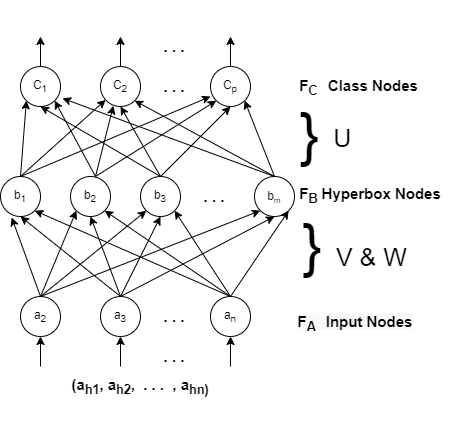

The diagram above was exported from draw.io. Its source (the exported page's mxGraphModel, read from the mxfile embedded in the PNG):
<mxGraphModel dx="868" dy="401" grid="1" gridSize="10" guides="1" tooltips="1" connect="1" arrows="1" fold="1" page="1" pageScale="1" pageWidth="827" pageHeight="1169" math="0" shadow="0">
  <root>
    <mxCell id="0" />
    <mxCell id="1" parent="0" />
    <mxCell id="Jg4cMh_CxAaYcV6Ge4qo-44" style="edgeStyle=orthogonalEdgeStyle;rounded=0;orthogonalLoop=1;jettySize=auto;html=1;" parent="1" target="Jg4cMh_CxAaYcV6Ge4qo-43" edge="1">
      <mxGeometry relative="1" as="geometry">
        <mxPoint x="180" y="720" as="sourcePoint" />
      </mxGeometry>
    </mxCell>
    <mxCell id="Jg4cMh_CxAaYcV6Ge4qo-43" value="a&lt;sub&gt;2&lt;/sub&gt;" style="ellipse;whiteSpace=wrap;html=1;aspect=fixed;direction=south;" parent="1" vertex="1">
      <mxGeometry x="160" y="650" width="40" height="40" as="geometry" />
    </mxCell>
    <mxCell id="Jg4cMh_CxAaYcV6Ge4qo-1" value="g&lt;sub&gt;1&lt;/sub&gt;(A&lt;sub&gt;h&lt;/sub&gt;)" style="rounded=0;whiteSpace=wrap;html=1;" parent="1" vertex="1">
      <mxGeometry x="270" y="60" width="80" height="40" as="geometry" />
    </mxCell>
    <mxCell id="Jg4cMh_CxAaYcV6Ge4qo-5" value="g&lt;span style=&quot;font-size: 10px&quot;&gt;&lt;sub&gt;2&lt;/sub&gt;&lt;/span&gt;(A&lt;sub&gt;h&lt;/sub&gt;)" style="rounded=0;whiteSpace=wrap;html=1;" parent="1" vertex="1">
      <mxGeometry x="270" y="110" width="80" height="40" as="geometry" />
    </mxCell>
    <mxCell id="Jg4cMh_CxAaYcV6Ge4qo-6" value="g&lt;sub&gt;c&lt;/sub&gt;(A&lt;sub&gt;h&lt;/sub&gt;)" style="rounded=0;whiteSpace=wrap;html=1;" parent="1" vertex="1">
      <mxGeometry x="270" y="210" width="80" height="40" as="geometry" />
    </mxCell>
    <mxCell id="Jg4cMh_CxAaYcV6Ge4qo-7" value="a&lt;sub&gt;h1&lt;br&gt;&lt;/sub&gt;&lt;br&gt;a&lt;sub&gt;h2&lt;br&gt;&lt;/sub&gt;&lt;sub&gt;&lt;br&gt;&lt;br&gt;&lt;br&gt;&lt;/sub&gt;a&lt;sub&gt;hn&lt;/sub&gt;&lt;sub&gt;&lt;br&gt;&lt;/sub&gt;" style="text;html=1;strokeColor=none;fillColor=none;align=center;verticalAlign=middle;whiteSpace=wrap;rounded=0;" parent="1" vertex="1">
      <mxGeometry x="150" y="140" width="40" height="20" as="geometry" />
    </mxCell>
    <mxCell id="Jg4cMh_CxAaYcV6Ge4qo-8" value="" style="endArrow=classic;html=1;entryX=0;entryY=0.5;entryDx=0;entryDy=0;" parent="1" target="Jg4cMh_CxAaYcV6Ge4qo-1" edge="1">
      <mxGeometry width="50" height="50" relative="1" as="geometry">
        <mxPoint x="180" y="100" as="sourcePoint" />
        <mxPoint x="240" y="50" as="targetPoint" />
      </mxGeometry>
    </mxCell>
    <mxCell id="Jg4cMh_CxAaYcV6Ge4qo-10" value="" style="endArrow=classic;html=1;" parent="1" edge="1">
      <mxGeometry width="50" height="50" relative="1" as="geometry">
        <mxPoint x="190" y="130" as="sourcePoint" />
        <mxPoint x="270" y="130" as="targetPoint" />
      </mxGeometry>
    </mxCell>
    <mxCell id="Jg4cMh_CxAaYcV6Ge4qo-13" value="" style="endArrow=classic;html=1;entryX=0;entryY=0.25;entryDx=0;entryDy=0;" parent="1" target="Jg4cMh_CxAaYcV6Ge4qo-5" edge="1">
      <mxGeometry width="50" height="50" relative="1" as="geometry">
        <mxPoint x="180" y="100" as="sourcePoint" />
        <mxPoint x="280" y="90" as="targetPoint" />
      </mxGeometry>
    </mxCell>
    <mxCell id="Jg4cMh_CxAaYcV6Ge4qo-14" value="" style="endArrow=classic;html=1;entryX=0;entryY=0.5;entryDx=0;entryDy=0;" parent="1" target="Jg4cMh_CxAaYcV6Ge4qo-6" edge="1">
      <mxGeometry width="50" height="50" relative="1" as="geometry">
        <mxPoint x="180" y="100" as="sourcePoint" />
        <mxPoint x="230" y="50" as="targetPoint" />
      </mxGeometry>
    </mxCell>
    <mxCell id="Jg4cMh_CxAaYcV6Ge4qo-15" value="" style="endArrow=classic;html=1;entryX=0;entryY=0;entryDx=0;entryDy=0;" parent="1" target="Jg4cMh_CxAaYcV6Ge4qo-1" edge="1">
      <mxGeometry width="50" height="50" relative="1" as="geometry">
        <mxPoint x="190" y="130" as="sourcePoint" />
        <mxPoint x="240" y="80" as="targetPoint" />
      </mxGeometry>
    </mxCell>
    <mxCell id="Jg4cMh_CxAaYcV6Ge4qo-16" value="" style="endArrow=classic;html=1;entryX=0;entryY=0;entryDx=0;entryDy=0;" parent="1" target="Jg4cMh_CxAaYcV6Ge4qo-6" edge="1">
      <mxGeometry width="50" height="50" relative="1" as="geometry">
        <mxPoint x="190" y="130" as="sourcePoint" />
        <mxPoint x="270" y="220" as="targetPoint" />
      </mxGeometry>
    </mxCell>
    <mxCell id="Jg4cMh_CxAaYcV6Ge4qo-18" value="" style="endArrow=classic;html=1;entryX=0;entryY=0.75;entryDx=0;entryDy=0;" parent="1" target="Jg4cMh_CxAaYcV6Ge4qo-1" edge="1">
      <mxGeometry width="50" height="50" relative="1" as="geometry">
        <mxPoint x="180" y="200" as="sourcePoint" />
        <mxPoint x="230" y="150" as="targetPoint" />
      </mxGeometry>
    </mxCell>
    <mxCell id="Jg4cMh_CxAaYcV6Ge4qo-19" value="" style="endArrow=classic;html=1;entryX=0;entryY=0.75;entryDx=0;entryDy=0;" parent="1" target="Jg4cMh_CxAaYcV6Ge4qo-5" edge="1">
      <mxGeometry width="50" height="50" relative="1" as="geometry">
        <mxPoint x="180" y="200" as="sourcePoint" />
        <mxPoint x="230" y="150" as="targetPoint" />
      </mxGeometry>
    </mxCell>
    <mxCell id="Jg4cMh_CxAaYcV6Ge4qo-20" value="" style="endArrow=classic;html=1;entryX=0;entryY=0.75;entryDx=0;entryDy=0;" parent="1" target="Jg4cMh_CxAaYcV6Ge4qo-6" edge="1">
      <mxGeometry width="50" height="50" relative="1" as="geometry">
        <mxPoint x="180" y="200" as="sourcePoint" />
        <mxPoint x="230" y="150" as="targetPoint" />
      </mxGeometry>
    </mxCell>
    <mxCell id="Jg4cMh_CxAaYcV6Ge4qo-21" value="MAX" style="rounded=0;whiteSpace=wrap;html=1;" parent="1" vertex="1">
      <mxGeometry x="410" y="140" width="80" height="40" as="geometry" />
    </mxCell>
    <mxCell id="Jg4cMh_CxAaYcV6Ge4qo-22" value="" style="endArrow=classic;html=1;" parent="1" edge="1">
      <mxGeometry width="50" height="50" relative="1" as="geometry">
        <mxPoint x="490" y="160" as="sourcePoint" />
        <mxPoint x="520" y="160" as="targetPoint" />
      </mxGeometry>
    </mxCell>
    <mxCell id="Jg4cMh_CxAaYcV6Ge4qo-23" value="" style="endArrow=classic;html=1;entryX=0;entryY=0.75;entryDx=0;entryDy=0;" parent="1" target="Jg4cMh_CxAaYcV6Ge4qo-21" edge="1">
      <mxGeometry width="50" height="50" relative="1" as="geometry">
        <mxPoint x="350" y="230" as="sourcePoint" />
        <mxPoint x="400" y="180" as="targetPoint" />
      </mxGeometry>
    </mxCell>
    <mxCell id="Jg4cMh_CxAaYcV6Ge4qo-24" value="" style="endArrow=classic;html=1;entryX=0;entryY=0.25;entryDx=0;entryDy=0;" parent="1" target="Jg4cMh_CxAaYcV6Ge4qo-21" edge="1">
      <mxGeometry width="50" height="50" relative="1" as="geometry">
        <mxPoint x="350" y="80" as="sourcePoint" />
        <mxPoint x="400" y="30" as="targetPoint" />
      </mxGeometry>
    </mxCell>
    <mxCell id="Jg4cMh_CxAaYcV6Ge4qo-25" value="" style="endArrow=classic;html=1;entryX=0;entryY=0.5;entryDx=0;entryDy=0;" parent="1" target="Jg4cMh_CxAaYcV6Ge4qo-21" edge="1">
      <mxGeometry width="50" height="50" relative="1" as="geometry">
        <mxPoint x="350" y="130" as="sourcePoint" />
        <mxPoint x="400" y="80" as="targetPoint" />
      </mxGeometry>
    </mxCell>
    <mxCell id="Jg4cMh_CxAaYcV6Ge4qo-27" value="&lt;b style=&quot;font-size: 13px&quot;&gt;.&lt;br&gt;.&lt;br&gt;.&lt;/b&gt;" style="text;html=1;strokeColor=none;fillColor=none;align=center;verticalAlign=middle;whiteSpace=wrap;rounded=0;" parent="1" vertex="1">
      <mxGeometry x="150" y="150" width="40" height="20" as="geometry" />
    </mxCell>
    <mxCell id="Jg4cMh_CxAaYcV6Ge4qo-28" value="&lt;b style=&quot;font-size: 13px&quot;&gt;.&lt;br&gt;.&lt;br&gt;.&lt;/b&gt;" style="text;html=1;strokeColor=none;fillColor=none;align=center;verticalAlign=middle;whiteSpace=wrap;rounded=0;" parent="1" vertex="1">
      <mxGeometry x="290" y="166" width="40" height="20" as="geometry" />
    </mxCell>
    <mxCell id="Jg4cMh_CxAaYcV6Ge4qo-30" value="&lt;b style=&quot;font-size: 13px&quot;&gt;.&lt;br&gt;.&lt;br&gt;.&lt;/b&gt;" style="text;html=1;strokeColor=none;fillColor=none;align=center;verticalAlign=middle;whiteSpace=wrap;rounded=0;" parent="1" vertex="1">
      <mxGeometry x="350" y="160" width="40" height="20" as="geometry" />
    </mxCell>
    <mxCell id="Jg4cMh_CxAaYcV6Ge4qo-31" value="&lt;b style=&quot;font-size: 13px&quot;&gt;.&lt;br&gt;.&lt;br&gt;.&lt;/b&gt;" style="text;html=1;strokeColor=none;fillColor=none;align=center;verticalAlign=middle;whiteSpace=wrap;rounded=0;" parent="1" vertex="1">
      <mxGeometry x="240" y="160" width="40" height="20" as="geometry" />
    </mxCell>
    <mxCell id="Jg4cMh_CxAaYcV6Ge4qo-34" style="edgeStyle=orthogonalEdgeStyle;rounded=0;orthogonalLoop=1;jettySize=auto;html=1;" parent="1" source="Jg4cMh_CxAaYcV6Ge4qo-33" edge="1">
      <mxGeometry relative="1" as="geometry">
        <mxPoint x="180" y="390" as="targetPoint" />
      </mxGeometry>
    </mxCell>
    <mxCell id="Jg4cMh_CxAaYcV6Ge4qo-33" value="C&lt;sub&gt;1&lt;/sub&gt;" style="ellipse;whiteSpace=wrap;html=1;aspect=fixed;" parent="1" vertex="1">
      <mxGeometry x="160" y="420" width="40" height="40" as="geometry" />
    </mxCell>
    <mxCell id="Jg4cMh_CxAaYcV6Ge4qo-35" style="edgeStyle=orthogonalEdgeStyle;rounded=0;orthogonalLoop=1;jettySize=auto;html=1;" parent="1" source="Jg4cMh_CxAaYcV6Ge4qo-36" edge="1">
      <mxGeometry relative="1" as="geometry">
        <mxPoint x="260" y="390" as="targetPoint" />
      </mxGeometry>
    </mxCell>
    <mxCell id="Jg4cMh_CxAaYcV6Ge4qo-36" value="C&lt;sub&gt;2&lt;/sub&gt;" style="ellipse;whiteSpace=wrap;html=1;aspect=fixed;" parent="1" vertex="1">
      <mxGeometry x="240" y="420" width="40" height="40" as="geometry" />
    </mxCell>
    <mxCell id="Jg4cMh_CxAaYcV6Ge4qo-37" style="edgeStyle=orthogonalEdgeStyle;rounded=0;orthogonalLoop=1;jettySize=auto;html=1;" parent="1" source="Jg4cMh_CxAaYcV6Ge4qo-38" edge="1">
      <mxGeometry relative="1" as="geometry">
        <mxPoint x="370" y="390" as="targetPoint" />
      </mxGeometry>
    </mxCell>
    <mxCell id="Jg4cMh_CxAaYcV6Ge4qo-38" value="C&lt;sub&gt;p&lt;/sub&gt;" style="ellipse;whiteSpace=wrap;html=1;aspect=fixed;" parent="1" vertex="1">
      <mxGeometry x="350" y="420" width="40" height="40" as="geometry" />
    </mxCell>
    <mxCell id="Jg4cMh_CxAaYcV6Ge4qo-45" style="edgeStyle=orthogonalEdgeStyle;rounded=0;orthogonalLoop=1;jettySize=auto;html=1;" parent="1" target="Jg4cMh_CxAaYcV6Ge4qo-46" edge="1">
      <mxGeometry relative="1" as="geometry">
        <mxPoint x="260" y="720" as="sourcePoint" />
      </mxGeometry>
    </mxCell>
    <mxCell id="Jg4cMh_CxAaYcV6Ge4qo-46" value="a&lt;sub&gt;3&lt;/sub&gt;" style="ellipse;whiteSpace=wrap;html=1;aspect=fixed;direction=south;" parent="1" vertex="1">
      <mxGeometry x="240" y="650" width="40" height="40" as="geometry" />
    </mxCell>
    <mxCell id="Jg4cMh_CxAaYcV6Ge4qo-47" style="edgeStyle=orthogonalEdgeStyle;rounded=0;orthogonalLoop=1;jettySize=auto;html=1;" parent="1" target="Jg4cMh_CxAaYcV6Ge4qo-48" edge="1">
      <mxGeometry relative="1" as="geometry">
        <mxPoint x="370" y="720" as="sourcePoint" />
      </mxGeometry>
    </mxCell>
    <mxCell id="Jg4cMh_CxAaYcV6Ge4qo-48" value="a&lt;sub&gt;n&lt;/sub&gt;" style="ellipse;whiteSpace=wrap;html=1;aspect=fixed;direction=south;" parent="1" vertex="1">
      <mxGeometry x="350" y="650" width="40" height="40" as="geometry" />
    </mxCell>
    <mxCell id="Jg4cMh_CxAaYcV6Ge4qo-50" value="b&lt;sub&gt;1&lt;/sub&gt;" style="ellipse;whiteSpace=wrap;html=1;aspect=fixed;direction=south;" parent="1" vertex="1">
      <mxGeometry x="140" y="530" width="40" height="40" as="geometry" />
    </mxCell>
    <mxCell id="Jg4cMh_CxAaYcV6Ge4qo-52" value="b&lt;sub&gt;2&lt;/sub&gt;" style="ellipse;whiteSpace=wrap;html=1;aspect=fixed;direction=south;" parent="1" vertex="1">
      <mxGeometry x="210" y="530" width="40" height="40" as="geometry" />
    </mxCell>
    <mxCell id="Jg4cMh_CxAaYcV6Ge4qo-53" value="b&lt;sub&gt;3&lt;/sub&gt;" style="ellipse;whiteSpace=wrap;html=1;aspect=fixed;direction=south;" parent="1" vertex="1">
      <mxGeometry x="280" y="530" width="40" height="40" as="geometry" />
    </mxCell>
    <mxCell id="Jg4cMh_CxAaYcV6Ge4qo-54" value="b&lt;span style=&quot;font-size: 10px&quot;&gt;&lt;sub&gt;m&lt;/sub&gt;&lt;/span&gt;" style="ellipse;whiteSpace=wrap;html=1;aspect=fixed;direction=south;" parent="1" vertex="1">
      <mxGeometry x="394" y="530" width="40" height="40" as="geometry" />
    </mxCell>
    <mxCell id="Jg4cMh_CxAaYcV6Ge4qo-59" value="" style="endArrow=classic;html=1;entryX=1;entryY=0;entryDx=0;entryDy=0;" parent="1" target="Jg4cMh_CxAaYcV6Ge4qo-54" edge="1">
      <mxGeometry width="50" height="50" relative="1" as="geometry">
        <mxPoint x="370" y="650" as="sourcePoint" />
        <mxPoint x="420" y="600" as="targetPoint" />
      </mxGeometry>
    </mxCell>
    <mxCell id="Jg4cMh_CxAaYcV6Ge4qo-60" value="" style="endArrow=classic;html=1;entryX=1;entryY=0;entryDx=0;entryDy=0;" parent="1" target="Jg4cMh_CxAaYcV6Ge4qo-53" edge="1">
      <mxGeometry width="50" height="50" relative="1" as="geometry">
        <mxPoint x="370" y="650" as="sourcePoint" />
        <mxPoint x="420" y="600" as="targetPoint" />
      </mxGeometry>
    </mxCell>
    <mxCell id="Jg4cMh_CxAaYcV6Ge4qo-61" value="" style="endArrow=classic;html=1;entryX=1;entryY=0;entryDx=0;entryDy=0;" parent="1" target="Jg4cMh_CxAaYcV6Ge4qo-52" edge="1">
      <mxGeometry width="50" height="50" relative="1" as="geometry">
        <mxPoint x="370" y="650" as="sourcePoint" />
        <mxPoint x="300" y="570" as="targetPoint" />
      </mxGeometry>
    </mxCell>
    <mxCell id="Jg4cMh_CxAaYcV6Ge4qo-62" value="" style="endArrow=classic;html=1;entryX=1;entryY=0.5;entryDx=0;entryDy=0;" parent="1" target="Jg4cMh_CxAaYcV6Ge4qo-54" edge="1">
      <mxGeometry width="50" height="50" relative="1" as="geometry">
        <mxPoint x="260" y="650" as="sourcePoint" />
        <mxPoint x="310" y="600" as="targetPoint" />
      </mxGeometry>
    </mxCell>
    <mxCell id="Jg4cMh_CxAaYcV6Ge4qo-63" value="" style="endArrow=classic;html=1;entryX=1;entryY=0.5;entryDx=0;entryDy=0;" parent="1" target="Jg4cMh_CxAaYcV6Ge4qo-53" edge="1">
      <mxGeometry width="50" height="50" relative="1" as="geometry">
        <mxPoint x="260" y="650" as="sourcePoint" />
        <mxPoint x="310" y="600" as="targetPoint" />
      </mxGeometry>
    </mxCell>
    <mxCell id="Jg4cMh_CxAaYcV6Ge4qo-64" value="" style="endArrow=classic;html=1;entryX=1;entryY=0.5;entryDx=0;entryDy=0;" parent="1" target="Jg4cMh_CxAaYcV6Ge4qo-52" edge="1">
      <mxGeometry width="50" height="50" relative="1" as="geometry">
        <mxPoint x="260" y="650" as="sourcePoint" />
        <mxPoint x="310" y="600" as="targetPoint" />
      </mxGeometry>
    </mxCell>
    <mxCell id="Jg4cMh_CxAaYcV6Ge4qo-65" value="" style="endArrow=classic;html=1;entryX=1;entryY=0;entryDx=0;entryDy=0;" parent="1" target="Jg4cMh_CxAaYcV6Ge4qo-50" edge="1">
      <mxGeometry width="50" height="50" relative="1" as="geometry">
        <mxPoint x="370" y="650" as="sourcePoint" />
        <mxPoint x="420" y="600" as="targetPoint" />
      </mxGeometry>
    </mxCell>
    <mxCell id="Jg4cMh_CxAaYcV6Ge4qo-66" value="" style="endArrow=classic;html=1;entryX=1;entryY=0.5;entryDx=0;entryDy=0;" parent="1" target="Jg4cMh_CxAaYcV6Ge4qo-50" edge="1">
      <mxGeometry width="50" height="50" relative="1" as="geometry">
        <mxPoint x="260" y="650" as="sourcePoint" />
        <mxPoint x="310" y="600" as="targetPoint" />
      </mxGeometry>
    </mxCell>
    <mxCell id="Jg4cMh_CxAaYcV6Ge4qo-67" value="" style="endArrow=classic;html=1;entryX=1.025;entryY=0.721;entryDx=0;entryDy=0;entryPerimeter=0;" parent="1" target="Jg4cMh_CxAaYcV6Ge4qo-50" edge="1">
      <mxGeometry width="50" height="50" relative="1" as="geometry">
        <mxPoint x="180" y="650" as="sourcePoint" />
        <mxPoint x="230" y="600" as="targetPoint" />
      </mxGeometry>
    </mxCell>
    <mxCell id="Jg4cMh_CxAaYcV6Ge4qo-68" value="" style="endArrow=classic;html=1;entryX=1;entryY=1;entryDx=0;entryDy=0;" parent="1" target="Jg4cMh_CxAaYcV6Ge4qo-52" edge="1">
      <mxGeometry width="50" height="50" relative="1" as="geometry">
        <mxPoint x="180" y="650" as="sourcePoint" />
        <mxPoint x="230" y="600" as="targetPoint" />
      </mxGeometry>
    </mxCell>
    <mxCell id="Jg4cMh_CxAaYcV6Ge4qo-69" value="" style="endArrow=classic;html=1;entryX=1;entryY=1;entryDx=0;entryDy=0;" parent="1" target="Jg4cMh_CxAaYcV6Ge4qo-53" edge="1">
      <mxGeometry width="50" height="50" relative="1" as="geometry">
        <mxPoint x="180" y="650" as="sourcePoint" />
        <mxPoint x="230" y="600" as="targetPoint" />
      </mxGeometry>
    </mxCell>
    <mxCell id="Jg4cMh_CxAaYcV6Ge4qo-70" value="" style="endArrow=classic;html=1;entryX=1;entryY=1;entryDx=0;entryDy=0;" parent="1" target="Jg4cMh_CxAaYcV6Ge4qo-54" edge="1">
      <mxGeometry width="50" height="50" relative="1" as="geometry">
        <mxPoint x="180" y="650" as="sourcePoint" />
        <mxPoint x="230" y="600" as="targetPoint" />
      </mxGeometry>
    </mxCell>
    <mxCell id="Jg4cMh_CxAaYcV6Ge4qo-71" value="" style="endArrow=classic;html=1;entryX=1;entryY=1;entryDx=0;entryDy=0;" parent="1" target="Jg4cMh_CxAaYcV6Ge4qo-38" edge="1">
      <mxGeometry width="50" height="50" relative="1" as="geometry">
        <mxPoint x="414" y="530" as="sourcePoint" />
        <mxPoint x="464" y="480" as="targetPoint" />
      </mxGeometry>
    </mxCell>
    <mxCell id="Jg4cMh_CxAaYcV6Ge4qo-72" value="" style="endArrow=classic;html=1;entryX=0.5;entryY=1;entryDx=0;entryDy=0;" parent="1" target="Jg4cMh_CxAaYcV6Ge4qo-38" edge="1">
      <mxGeometry width="50" height="50" relative="1" as="geometry">
        <mxPoint x="300" y="530" as="sourcePoint" />
        <mxPoint x="350" y="480" as="targetPoint" />
      </mxGeometry>
    </mxCell>
    <mxCell id="Jg4cMh_CxAaYcV6Ge4qo-73" value="" style="endArrow=classic;html=1;entryX=0;entryY=1;entryDx=0;entryDy=0;" parent="1" target="Jg4cMh_CxAaYcV6Ge4qo-38" edge="1">
      <mxGeometry width="50" height="50" relative="1" as="geometry">
        <mxPoint x="235" y="530" as="sourcePoint" />
        <mxPoint x="285" y="480" as="targetPoint" />
      </mxGeometry>
    </mxCell>
    <mxCell id="Jg4cMh_CxAaYcV6Ge4qo-74" value="" style="endArrow=classic;html=1;entryX=1;entryY=1;entryDx=0;entryDy=0;" parent="1" target="Jg4cMh_CxAaYcV6Ge4qo-36" edge="1">
      <mxGeometry width="50" height="50" relative="1" as="geometry">
        <mxPoint x="414" y="530" as="sourcePoint" />
        <mxPoint x="464" y="480" as="targetPoint" />
      </mxGeometry>
    </mxCell>
    <mxCell id="Jg4cMh_CxAaYcV6Ge4qo-75" value="" style="endArrow=classic;html=1;entryX=0.5;entryY=1;entryDx=0;entryDy=0;" parent="1" target="Jg4cMh_CxAaYcV6Ge4qo-36" edge="1">
      <mxGeometry width="50" height="50" relative="1" as="geometry">
        <mxPoint x="300" y="530" as="sourcePoint" />
        <mxPoint x="350" y="480" as="targetPoint" />
      </mxGeometry>
    </mxCell>
    <mxCell id="Jg4cMh_CxAaYcV6Ge4qo-76" value="" style="endArrow=classic;html=1;entryX=0.321;entryY=0.983;entryDx=0;entryDy=0;entryPerimeter=0;" parent="1" target="Jg4cMh_CxAaYcV6Ge4qo-36" edge="1">
      <mxGeometry width="50" height="50" relative="1" as="geometry">
        <mxPoint x="235" y="530" as="sourcePoint" />
        <mxPoint x="285" y="480" as="targetPoint" />
      </mxGeometry>
    </mxCell>
    <mxCell id="Jg4cMh_CxAaYcV6Ge4qo-77" value="" style="endArrow=classic;html=1;entryX=0;entryY=1;entryDx=0;entryDy=0;" parent="1" target="Jg4cMh_CxAaYcV6Ge4qo-33" edge="1">
      <mxGeometry width="50" height="50" relative="1" as="geometry">
        <mxPoint x="160" y="530" as="sourcePoint" />
        <mxPoint x="210" y="480" as="targetPoint" />
      </mxGeometry>
    </mxCell>
    <mxCell id="Jg4cMh_CxAaYcV6Ge4qo-78" value="" style="endArrow=classic;html=1;entryX=1;entryY=1;entryDx=0;entryDy=0;" parent="1" target="Jg4cMh_CxAaYcV6Ge4qo-33" edge="1">
      <mxGeometry width="50" height="50" relative="1" as="geometry">
        <mxPoint x="235" y="530" as="sourcePoint" />
        <mxPoint x="285" y="480" as="targetPoint" />
      </mxGeometry>
    </mxCell>
    <mxCell id="Jg4cMh_CxAaYcV6Ge4qo-79" value="" style="endArrow=classic;html=1;entryX=0.5;entryY=1;entryDx=0;entryDy=0;" parent="1" target="Jg4cMh_CxAaYcV6Ge4qo-33" edge="1">
      <mxGeometry width="50" height="50" relative="1" as="geometry">
        <mxPoint x="300" y="530" as="sourcePoint" />
        <mxPoint x="350" y="480" as="targetPoint" />
      </mxGeometry>
    </mxCell>
    <mxCell id="Jg4cMh_CxAaYcV6Ge4qo-80" value="" style="endArrow=classic;html=1;" parent="1" target="Jg4cMh_CxAaYcV6Ge4qo-36" edge="1">
      <mxGeometry width="50" height="50" relative="1" as="geometry">
        <mxPoint x="160" y="530" as="sourcePoint" />
        <mxPoint x="210" y="470" as="targetPoint" />
      </mxGeometry>
    </mxCell>
    <mxCell id="Jg4cMh_CxAaYcV6Ge4qo-82" value="" style="endArrow=classic;html=1;entryX=1.05;entryY=0.796;entryDx=0;entryDy=0;entryPerimeter=0;" parent="1" target="Jg4cMh_CxAaYcV6Ge4qo-33" edge="1">
      <mxGeometry width="50" height="50" relative="1" as="geometry">
        <mxPoint x="414" y="530" as="sourcePoint" />
        <mxPoint x="464" y="480" as="targetPoint" />
      </mxGeometry>
    </mxCell>
    <mxCell id="Jg4cMh_CxAaYcV6Ge4qo-83" value="" style="endArrow=classic;html=1;entryX=0;entryY=0.75;entryDx=0;entryDy=0;entryPerimeter=0;" parent="1" target="Jg4cMh_CxAaYcV6Ge4qo-38" edge="1">
      <mxGeometry width="50" height="50" relative="1" as="geometry">
        <mxPoint x="160" y="530" as="sourcePoint" />
        <mxPoint x="210" y="480" as="targetPoint" />
      </mxGeometry>
    </mxCell>
    <mxCell id="Jg4cMh_CxAaYcV6Ge4qo-84" value="&lt;b&gt;&lt;font style=&quot;font-size: 15px&quot;&gt;. . .&lt;/font&gt;&lt;/b&gt;" style="text;html=1;strokeColor=none;fillColor=none;align=center;verticalAlign=middle;whiteSpace=wrap;rounded=0;" parent="1" vertex="1">
      <mxGeometry x="294" y="430" width="40" height="20" as="geometry" />
    </mxCell>
    <mxCell id="Jg4cMh_CxAaYcV6Ge4qo-85" value="&lt;b&gt;&lt;font style=&quot;font-size: 15px&quot;&gt;. . .&lt;/font&gt;&lt;/b&gt;" style="text;html=1;strokeColor=none;fillColor=none;align=center;verticalAlign=middle;whiteSpace=wrap;rounded=0;" parent="1" vertex="1">
      <mxGeometry x="334" y="540" width="40" height="20" as="geometry" />
    </mxCell>
    <mxCell id="Jg4cMh_CxAaYcV6Ge4qo-86" value="&lt;b&gt;&lt;font style=&quot;font-size: 15px&quot;&gt;. . .&lt;/font&gt;&lt;/b&gt;" style="text;html=1;strokeColor=none;fillColor=none;align=center;verticalAlign=middle;whiteSpace=wrap;rounded=0;" parent="1" vertex="1">
      <mxGeometry x="294" y="660" width="40" height="20" as="geometry" />
    </mxCell>
    <mxCell id="Jg4cMh_CxAaYcV6Ge4qo-87" value="&lt;b&gt;&lt;font style=&quot;font-size: 15px&quot;&gt;. . .&lt;/font&gt;&lt;/b&gt;" style="text;html=1;strokeColor=none;fillColor=none;align=center;verticalAlign=middle;whiteSpace=wrap;rounded=0;" parent="1" vertex="1">
      <mxGeometry x="294" y="700" width="40" height="20" as="geometry" />
    </mxCell>
    <mxCell id="Jg4cMh_CxAaYcV6Ge4qo-88" value="&lt;b&gt;&lt;font style=&quot;font-size: 15px&quot;&gt;. . .&lt;/font&gt;&lt;/b&gt;" style="text;html=1;strokeColor=none;fillColor=none;align=center;verticalAlign=middle;whiteSpace=wrap;rounded=0;" parent="1" vertex="1">
      <mxGeometry x="294" y="390" width="40" height="20" as="geometry" />
    </mxCell>
    <mxCell id="Jg4cMh_CxAaYcV6Ge4qo-89" value="&lt;b style=&quot;font-size: 15px&quot;&gt;(a&lt;sub&gt;h1&lt;/sub&gt;, a&lt;sub&gt;h2&lt;/sub&gt;,&amp;nbsp; . . .&amp;nbsp; , a&lt;sub&gt;hn)&lt;/sub&gt;&lt;/b&gt;" style="text;html=1;strokeColor=none;fillColor=none;align=center;verticalAlign=middle;whiteSpace=wrap;rounded=0;" parent="1" vertex="1">
      <mxGeometry x="170" y="730" width="220" height="20" as="geometry" />
    </mxCell>
    <mxCell id="relhn1_bYJG4wSXevQay-1" value="&lt;div style=&quot;text-align: left&quot;&gt;&lt;b style=&quot;font-size: 15px&quot;&gt;F&lt;sub&gt;C&amp;nbsp; &amp;nbsp;&lt;/sub&gt;Class Nodes&lt;/b&gt;&lt;/div&gt;&lt;div style=&quot;text-align: left&quot;&gt;&lt;font style=&quot;vertical-align: sub ; font-size: 60px&quot;&gt;}&lt;/font&gt;&lt;font style=&quot;vertical-align: sub ; font-size: 50px&quot;&gt;&amp;nbsp;&lt;/font&gt;&lt;sup&gt;&lt;font style=&quot;font-size: 25px&quot;&gt;U&lt;/font&gt;&lt;/sup&gt;&lt;span style=&quot;vertical-align: sub ; font-size: 15px&quot;&gt;&amp;nbsp;&lt;/span&gt;&lt;/div&gt;&lt;div style=&quot;text-align: left&quot;&gt;&lt;br&gt;&lt;/div&gt;&lt;span style=&quot;font-size: 15px&quot;&gt;&lt;div style=&quot;text-align: left&quot;&gt;&lt;b&gt;F&lt;sub&gt;B&lt;/sub&gt; Hyperbox Nodes&lt;/b&gt;&lt;/div&gt;&lt;/span&gt;" style="text;html=1;strokeColor=none;fillColor=none;align=center;verticalAlign=middle;whiteSpace=wrap;rounded=0;" vertex="1" parent="1">
      <mxGeometry x="390" y="420" width="240" height="150" as="geometry" />
    </mxCell>
    <mxCell id="relhn1_bYJG4wSXevQay-2" value="&lt;font style=&quot;vertical-align: sub&quot;&gt;}&lt;/font&gt;&lt;font style=&quot;vertical-align: sub ; font-size: 50px&quot;&gt;&amp;nbsp;&lt;/font&gt;&lt;font style=&quot;vertical-align: sub ; font-size: 25px&quot;&gt;V &amp;amp; W&lt;/font&gt;" style="text;html=1;strokeColor=none;fillColor=none;align=left;verticalAlign=middle;whiteSpace=wrap;rounded=0;fontSize=60;" vertex="1" parent="1">
      <mxGeometry x="440" y="540" width="180" height="105" as="geometry" />
    </mxCell>
    <mxCell id="relhn1_bYJG4wSXevQay-4" value="&lt;b style=&quot;color: rgb(0 , 0 , 0) ; font-family: &amp;#34;helvetica&amp;#34; ; font-style: normal ; letter-spacing: normal ; text-align: left ; text-indent: 0px ; text-transform: none ; word-spacing: 0px ; background-color: rgb(248 , 249 , 250) ; font-size: 15px&quot;&gt;F&lt;sub&gt;A&amp;nbsp; &amp;nbsp;&lt;/sub&gt;Input Nodes&lt;/b&gt;" style="text;html=1;strokeColor=none;fillColor=none;align=center;verticalAlign=middle;whiteSpace=wrap;rounded=0;fontSize=60;" vertex="1" parent="1">
      <mxGeometry x="400" y="650" width="190" height="20" as="geometry" />
    </mxCell>
  </root>
</mxGraphModel>